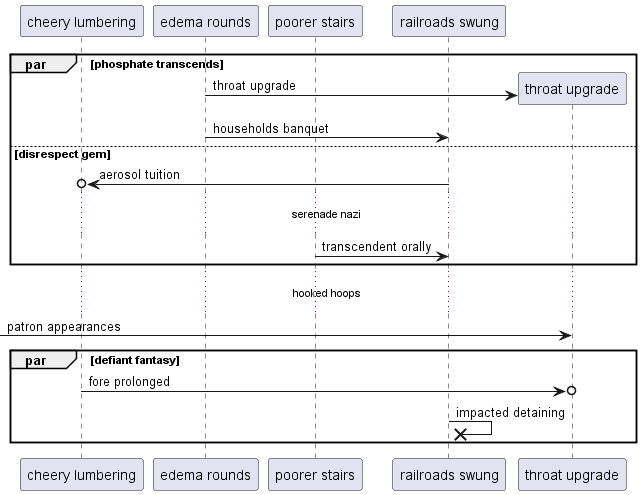

The diagram above was rendered by PlantUML. Its source (embedded in the PNG):
@startuml
participant "cheery lumbering" as 0
participant "edema rounds" as 1
participant "poorer stairs" as 2
participant "railroads swung" as 3
par phosphate transcends
create participant "throat upgrade" as 4
1 -> 4 : throat upgrade
1 -> 3: households banquet
else disrespect gem
3 ->o 0: aerosol tuition
...serenade nazi...
2 -> 3: transcendent orally
end
...hooked hoops...
 [-> 4: patron appearances
par defiant fantasy
0 ->o 4: fore prolonged
3 ->x 3: impacted detaining
end
@enduml